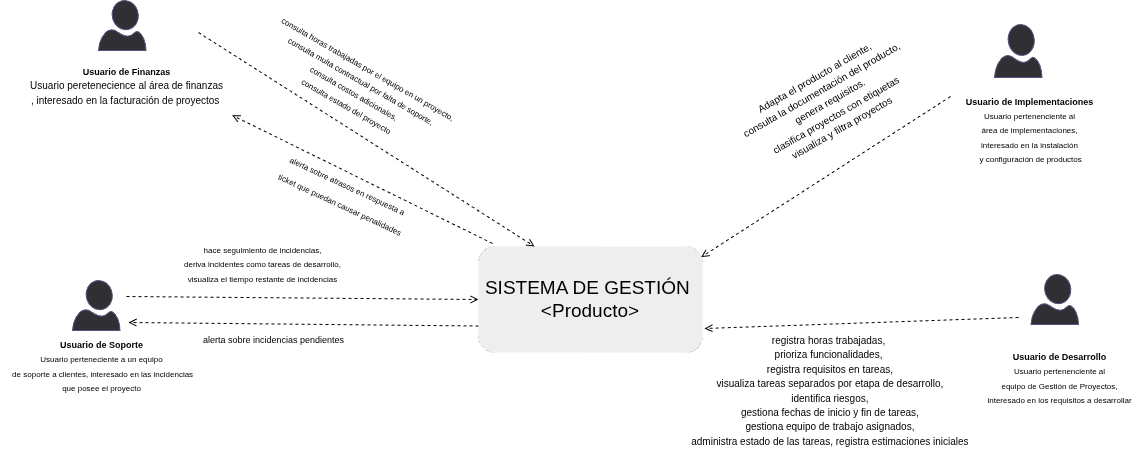

The diagram above was exported from draw.io. Its source (the exported page's mxGraphModel, read from the mxfile embedded in the PNG):
<mxGraphModel dx="2310" dy="693" grid="0" gridSize="10" guides="1" tooltips="1" connect="1" arrows="1" fold="1" page="1" pageScale="1" pageWidth="1169" pageHeight="1654" math="0" shadow="0">
  <root>
    <mxCell id="0" />
    <mxCell id="1" parent="0" />
    <mxCell id="f8i9huBL1NPUjUR3_TdX-4" value="&lt;font style=&quot;font-size: 19px;&quot;&gt;SISTEMA DE GESTIÓN&amp;nbsp;&lt;br&gt;&amp;lt;Producto&amp;gt;&lt;/font&gt;" style="rounded=1;whiteSpace=wrap;html=1;fillColor=#eeeeee;strokeColor=#36393d;strokeWidth=0;" parent="1" vertex="1">
      <mxGeometry x="473" y="291" width="224" height="106" as="geometry" />
    </mxCell>
    <mxCell id="f8i9huBL1NPUjUR3_TdX-8" value="" style="verticalLabelPosition=bottom;html=1;verticalAlign=top;align=center;shape=mxgraph.azure.user;fillColor=#303034;strokeColor=#56517e;" parent="1" vertex="1">
      <mxGeometry x="93" y="45" width="47.5" height="50" as="geometry" />
    </mxCell>
    <mxCell id="f8i9huBL1NPUjUR3_TdX-9" value="&lt;font style=&quot;&quot;&gt;&lt;b style=&quot;font-size: 9px;&quot;&gt;Usuario de&amp;nbsp;Finanzas&lt;/b&gt;&lt;br&gt;&lt;font size=&quot;1&quot;&gt;Usuario peretenecience al área de finanzas&lt;br&gt;, interesado en la facturación de proyectos&amp;nbsp;&lt;/font&gt;&lt;/font&gt;" style="text;html=1;align=center;verticalAlign=middle;resizable=0;points=[];autosize=1;strokeColor=none;fillColor=none;" parent="1" vertex="1">
      <mxGeometry x="15" y="102" width="211" height="55" as="geometry" />
    </mxCell>
    <mxCell id="f8i9huBL1NPUjUR3_TdX-10" value="" style="verticalLabelPosition=bottom;html=1;verticalAlign=top;align=center;shape=mxgraph.azure.user;fillColor=#303034;strokeColor=#56517e;" parent="1" vertex="1">
      <mxGeometry x="67" y="325" width="47.5" height="50" as="geometry" />
    </mxCell>
    <mxCell id="f8i9huBL1NPUjUR3_TdX-11" value="&lt;font style=&quot;&quot;&gt;&lt;b style=&quot;font-size: 9px;&quot;&gt;Usuario&amp;nbsp;de Soporte&lt;br&gt;&lt;/b&gt;&lt;font style=&quot;font-size: 8px;&quot;&gt;Usuario perteneciente a un equipo&lt;br&gt;&amp;nbsp;de soporte a clientes, interesado en las incidencias&lt;br&gt;&amp;nbsp;que posee el proyecto&amp;nbsp;&lt;/font&gt;&lt;/font&gt;" style="text;html=1;align=center;verticalAlign=middle;resizable=0;points=[];autosize=1;strokeColor=none;fillColor=none;" parent="1" vertex="1">
      <mxGeometry x="-5" y="375" width="201" height="70" as="geometry" />
    </mxCell>
    <mxCell id="f8i9huBL1NPUjUR3_TdX-20" value="" style="verticalLabelPosition=bottom;html=1;verticalAlign=top;align=center;shape=mxgraph.azure.user;fillColor=#303034;strokeColor=#56517e;" parent="1" vertex="1">
      <mxGeometry x="989" y="69" width="47.5" height="53" as="geometry" />
    </mxCell>
    <mxCell id="f8i9huBL1NPUjUR3_TdX-21" value="&lt;b style=&quot;&quot;&gt;&lt;font style=&quot;font-size: 9px;&quot;&gt;Usuario de Implementaciones&lt;/font&gt;&lt;/b&gt;&lt;div&gt;&lt;font style=&quot;font-size: 8px;&quot;&gt;Usuario pertenenciente al&lt;br&gt;&amp;nbsp;área de implementaciones,&amp;nbsp;&lt;br&gt;interesado en la instalación&lt;br&gt;&amp;nbsp;y configuración de productos&lt;/font&gt;&lt;/div&gt;" style="text;html=1;align=center;verticalAlign=middle;resizable=0;points=[];autosize=1;strokeColor=none;fillColor=none;" parent="1" vertex="1">
      <mxGeometry x="951" y="132" width="145" height="84" as="geometry" />
    </mxCell>
    <mxCell id="f8i9huBL1NPUjUR3_TdX-28" value="" style="endArrow=open;html=1;rounded=0;entryX=0.25;entryY=0;entryDx=0;entryDy=0;dashed=1;endFill=0;" parent="1" target="f8i9huBL1NPUjUR3_TdX-4" edge="1">
      <mxGeometry width="50" height="50" relative="1" as="geometry">
        <mxPoint x="193" y="77" as="sourcePoint" />
        <mxPoint x="486" y="269.0000000000001" as="targetPoint" />
      </mxGeometry>
    </mxCell>
    <mxCell id="f8i9huBL1NPUjUR3_TdX-29" value="&lt;font style=&quot;font-size: 8px;&quot;&gt;consulta horas trabajadas por el equipo en un proyecto,&lt;br&gt;consulta multa contractual por falta de soporte,&lt;br&gt;consulta costos adicionales,&lt;br&gt;consulta estado del proyecto&lt;br&gt;&lt;br&gt;&lt;/font&gt;" style="text;html=1;align=center;verticalAlign=middle;resizable=0;points=[];autosize=1;strokeColor=none;fillColor=none;rotation=30;" parent="1" vertex="1">
      <mxGeometry x="241" y="95" width="215" height="84" as="geometry" />
    </mxCell>
    <mxCell id="f8i9huBL1NPUjUR3_TdX-31" value="" style="endArrow=open;html=1;rounded=0;entryX=0;entryY=0.5;entryDx=0;entryDy=0;dashed=1;endFill=0;" parent="1" target="f8i9huBL1NPUjUR3_TdX-4" edge="1">
      <mxGeometry width="50" height="50" relative="1" as="geometry">
        <mxPoint x="121" y="341" as="sourcePoint" />
        <mxPoint x="406" y="291" as="targetPoint" />
      </mxGeometry>
    </mxCell>
    <mxCell id="f8i9huBL1NPUjUR3_TdX-32" value="&lt;font style=&quot;font-size: 8px;&quot;&gt;hace seguimiento de incidencias,&lt;br&gt;deriva incidentes como tareas de desarrollo,&lt;br&gt;visualiza el tiempo restante de incidencias&lt;/font&gt;&lt;br&gt;&lt;div&gt;&lt;br&gt;&lt;/div&gt;" style="text;html=1;align=center;verticalAlign=middle;resizable=0;points=[];autosize=1;strokeColor=none;fillColor=none;" parent="1" vertex="1">
      <mxGeometry x="169" y="280" width="175" height="70" as="geometry" />
    </mxCell>
    <mxCell id="f8i9huBL1NPUjUR3_TdX-33" value="" style="endArrow=open;html=1;rounded=0;entryX=0.994;entryY=0.1;entryDx=0;entryDy=0;dashed=1;endFill=0;entryPerimeter=0;" parent="1" edge="1" target="f8i9huBL1NPUjUR3_TdX-4">
      <mxGeometry width="50" height="50" relative="1" as="geometry">
        <mxPoint x="945" y="141" as="sourcePoint" />
        <mxPoint x="694" y="397" as="targetPoint" />
      </mxGeometry>
    </mxCell>
    <mxCell id="f8i9huBL1NPUjUR3_TdX-34" value="&lt;font style=&quot;font-size: 10px;&quot;&gt;Adapta el producto al cliente,&lt;br&gt;consulta la documentación del producto,&lt;br&gt;&amp;nbsp;genera requisitos.&lt;br&gt;clasifica proyectos con etiquetas&lt;br&gt;visualiza y filtra proyectos&amp;nbsp;&lt;/font&gt;" style="text;html=1;align=center;verticalAlign=middle;resizable=0;points=[];autosize=1;strokeColor=none;fillColor=none;rotation=-30;" parent="1" vertex="1">
      <mxGeometry x="724" y="105" width="197" height="84" as="geometry" />
    </mxCell>
    <mxCell id="vXl2MbTEhNIMCQ7DzvQg-2" value="" style="endArrow=open;html=1;rounded=0;dashed=1;endFill=0;exitX=0;exitY=0.75;exitDx=0;exitDy=0;" edge="1" parent="1" source="f8i9huBL1NPUjUR3_TdX-4">
      <mxGeometry width="50" height="50" relative="1" as="geometry">
        <mxPoint x="461" y="429" as="sourcePoint" />
        <mxPoint x="123" y="367" as="targetPoint" />
      </mxGeometry>
    </mxCell>
    <mxCell id="vXl2MbTEhNIMCQ7DzvQg-3" value="&lt;font style=&quot;font-size: 9px;&quot;&gt;alerta sobre incidencias pendientes&lt;/font&gt;" style="text;html=1;align=center;verticalAlign=middle;resizable=0;points=[];autosize=1;strokeColor=none;fillColor=none;fontSize=16;" vertex="1" parent="1">
      <mxGeometry x="188" y="366" width="159" height="31" as="geometry" />
    </mxCell>
    <mxCell id="vXl2MbTEhNIMCQ7DzvQg-9" value="" style="endArrow=open;html=1;rounded=0;dashed=1;endFill=0;entryX=1.003;entryY=1.05;entryDx=0;entryDy=0;entryPerimeter=0;" edge="1" parent="1" target="f8i9huBL1NPUjUR3_TdX-9">
      <mxGeometry width="50" height="50" relative="1" as="geometry">
        <mxPoint x="487" y="288" as="sourcePoint" />
        <mxPoint x="181" y="95" as="targetPoint" />
      </mxGeometry>
    </mxCell>
    <mxCell id="vXl2MbTEhNIMCQ7DzvQg-10" value="&lt;font style=&quot;font-size: 8px;&quot;&gt;alerta sobre atrasos en respuesta a&lt;br&gt;&amp;nbsp;ticket que puedan causar penalidades&lt;/font&gt;" style="text;html=1;align=center;verticalAlign=middle;resizable=0;points=[];autosize=1;strokeColor=none;fillColor=none;fontSize=16;rotation=25;" vertex="1" parent="1">
      <mxGeometry x="261" y="212" width="155" height="50" as="geometry" />
    </mxCell>
    <mxCell id="vXl2MbTEhNIMCQ7DzvQg-17" value="" style="verticalLabelPosition=bottom;html=1;verticalAlign=top;align=center;shape=mxgraph.azure.user;fillColor=#303034;strokeColor=#56517e;" vertex="1" parent="1">
      <mxGeometry x="1025.5" y="319" width="47.5" height="50" as="geometry" />
    </mxCell>
    <mxCell id="vXl2MbTEhNIMCQ7DzvQg-18" value="&lt;b style=&quot;&quot;&gt;&lt;font style=&quot;font-size: 9px;&quot;&gt;Usuario de Desarrollo&lt;/font&gt;&lt;/b&gt;&lt;div&gt;&lt;font style=&quot;font-size: 8px;&quot;&gt;Usuario pertenenciente al&lt;br&gt;&amp;nbsp;equipo de Gestión de Proyectos,&amp;nbsp;&lt;br&gt;interesado en los requisitos a desarrollar&lt;/font&gt;&lt;/div&gt;" style="text;html=1;align=center;verticalAlign=middle;resizable=0;points=[];autosize=1;strokeColor=none;fillColor=none;" vertex="1" parent="1">
      <mxGeometry x="973" y="387" width="162" height="70" as="geometry" />
    </mxCell>
    <mxCell id="vXl2MbTEhNIMCQ7DzvQg-19" value="" style="endArrow=open;html=1;rounded=0;dashed=1;endFill=0;" edge="1" parent="1">
      <mxGeometry width="50" height="50" relative="1" as="geometry">
        <mxPoint x="1013" y="362" as="sourcePoint" />
        <mxPoint x="699" y="373" as="targetPoint" />
      </mxGeometry>
    </mxCell>
    <mxCell id="vXl2MbTEhNIMCQ7DzvQg-21" value="&lt;font size=&quot;1&quot;&gt;registra horas trabajadas, &lt;br&gt;prioriza funcionalidades,&lt;br&gt;&amp;nbsp;registra requisitos en tareas,&lt;br&gt;&amp;nbsp;visualiza tareas separados por etapa de desarrollo,&lt;br&gt;&amp;nbsp;identifica riesgos,&lt;br&gt;&amp;nbsp;gestiona fechas de inicio y fin de tareas,&lt;br&gt;&amp;nbsp;gestiona equipo de trabajo asignados,&lt;br&gt;&amp;nbsp;administra estado de las tareas, registra estimaciones iniciales&lt;/font&gt;" style="text;html=1;align=center;verticalAlign=middle;resizable=0;points=[];autosize=1;strokeColor=none;fillColor=none;rotation=0;" vertex="1" parent="1">
      <mxGeometry x="673.5" y="371" width="298" height="127" as="geometry" />
    </mxCell>
  </root>
</mxGraphModel>